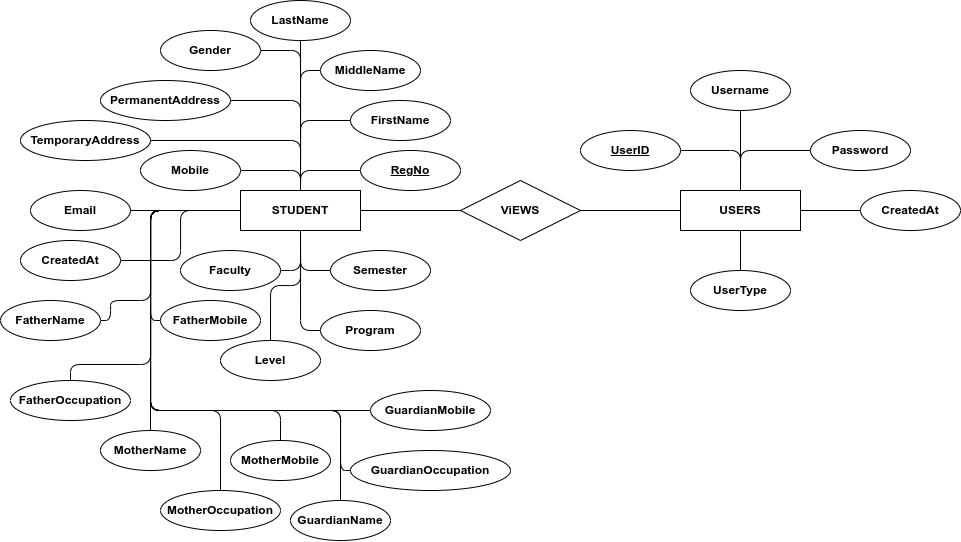

The diagram above was exported from draw.io. Its source (the exported page's mxGraphModel, read from the mxfile embedded in the PNG):
<mxGraphModel dx="735" dy="574" grid="1" gridSize="10" guides="1" tooltips="1" connect="1" arrows="1" fold="1" page="1" pageScale="1" pageWidth="1169" pageHeight="827" math="0" shadow="0">
  <root>
    <mxCell id="0" />
    <mxCell id="1" parent="0" />
    <mxCell id="42" style="edgeStyle=orthogonalEdgeStyle;html=1;entryX=0;entryY=0.5;entryDx=0;entryDy=0;endArrow=none;endFill=0;" edge="1" parent="1" source="q89Y1sPKiIkgIvJ2mbNi-22" target="40">
      <mxGeometry relative="1" as="geometry" />
    </mxCell>
    <mxCell id="q89Y1sPKiIkgIvJ2mbNi-22" value="&lt;b&gt;ViEWS&lt;/b&gt;" style="shape=rhombus;perimeter=rhombusPerimeter;whiteSpace=wrap;html=1;align=center;" parent="1" vertex="1">
      <mxGeometry x="460" y="190" width="120" height="60" as="geometry" />
    </mxCell>
    <mxCell id="29" style="edgeStyle=orthogonalEdgeStyle;html=1;entryX=0.5;entryY=1;entryDx=0;entryDy=0;endArrow=none;endFill=0;exitX=1;exitY=0.5;exitDx=0;exitDy=0;" edge="1" parent="1" source="q89Y1sPKiIkgIvJ2mbNi-33" target="q89Y1sPKiIkgIvJ2mbNi-2">
      <mxGeometry relative="1" as="geometry" />
    </mxCell>
    <mxCell id="q89Y1sPKiIkgIvJ2mbNi-33" value="&lt;b&gt;Faculty&lt;/b&gt;" style="ellipse;whiteSpace=wrap;html=1;align=center;" parent="1" vertex="1">
      <mxGeometry x="180" y="260" width="100" height="40" as="geometry" />
    </mxCell>
    <mxCell id="33" style="edgeStyle=orthogonalEdgeStyle;html=1;entryX=0.5;entryY=1;entryDx=0;entryDy=0;endArrow=none;endFill=0;exitX=0;exitY=0.5;exitDx=0;exitDy=0;" edge="1" parent="1" source="q89Y1sPKiIkgIvJ2mbNi-35" target="q89Y1sPKiIkgIvJ2mbNi-2">
      <mxGeometry relative="1" as="geometry" />
    </mxCell>
    <mxCell id="q89Y1sPKiIkgIvJ2mbNi-35" value="&lt;b&gt;Program&lt;/b&gt;" style="ellipse;whiteSpace=wrap;html=1;align=center;" parent="1" vertex="1">
      <mxGeometry x="320" y="320" width="100" height="40" as="geometry" />
    </mxCell>
    <mxCell id="q89Y1sPKiIkgIvJ2mbNi-42" style="edgeStyle=orthogonalEdgeStyle;rounded=0;orthogonalLoop=1;jettySize=auto;html=1;entryX=0;entryY=0.5;entryDx=0;entryDy=0;endArrow=none;endFill=0;exitX=1;exitY=0.5;exitDx=0;exitDy=0;" parent="1" source="q89Y1sPKiIkgIvJ2mbNi-2" target="q89Y1sPKiIkgIvJ2mbNi-22" edge="1">
      <mxGeometry relative="1" as="geometry" />
    </mxCell>
    <mxCell id="q89Y1sPKiIkgIvJ2mbNi-2" value="&lt;b&gt;STUDENT&lt;/b&gt;" style="whiteSpace=wrap;html=1;align=center;" parent="1" vertex="1">
      <mxGeometry x="240" y="200" width="120" height="40" as="geometry" />
    </mxCell>
    <mxCell id="12" style="edgeStyle=orthogonalEdgeStyle;html=1;entryX=0.5;entryY=0;entryDx=0;entryDy=0;endArrow=none;endFill=0;exitX=0;exitY=0.5;exitDx=0;exitDy=0;" edge="1" parent="1" source="q89Y1sPKiIkgIvJ2mbNi-3" target="q89Y1sPKiIkgIvJ2mbNi-2">
      <mxGeometry relative="1" as="geometry" />
    </mxCell>
    <mxCell id="q89Y1sPKiIkgIvJ2mbNi-3" value="&lt;b&gt;RegNo&lt;/b&gt;" style="ellipse;whiteSpace=wrap;html=1;align=center;fontStyle=4;" parent="1" vertex="1">
      <mxGeometry x="360" y="160" width="100" height="40" as="geometry" />
    </mxCell>
    <mxCell id="13" style="edgeStyle=orthogonalEdgeStyle;html=1;entryX=0.5;entryY=0;entryDx=0;entryDy=0;endArrow=none;endFill=0;exitX=0;exitY=0.5;exitDx=0;exitDy=0;" edge="1" parent="1" source="q89Y1sPKiIkgIvJ2mbNi-4" target="q89Y1sPKiIkgIvJ2mbNi-2">
      <mxGeometry relative="1" as="geometry" />
    </mxCell>
    <mxCell id="q89Y1sPKiIkgIvJ2mbNi-4" value="&lt;b&gt;FirstName&lt;/b&gt;" style="ellipse;whiteSpace=wrap;html=1;align=center;" parent="1" vertex="1">
      <mxGeometry x="350" y="110" width="100" height="40" as="geometry" />
    </mxCell>
    <mxCell id="16" style="edgeStyle=orthogonalEdgeStyle;html=1;entryX=0.5;entryY=0;entryDx=0;entryDy=0;endArrow=none;endFill=0;exitX=0.5;exitY=1;exitDx=0;exitDy=0;" edge="1" parent="1" source="q89Y1sPKiIkgIvJ2mbNi-5" target="q89Y1sPKiIkgIvJ2mbNi-2">
      <mxGeometry relative="1" as="geometry" />
    </mxCell>
    <mxCell id="q89Y1sPKiIkgIvJ2mbNi-5" value="&lt;b&gt;LastName&lt;/b&gt;" style="ellipse;whiteSpace=wrap;html=1;align=center;" parent="1" vertex="1">
      <mxGeometry x="250" y="10" width="100" height="40" as="geometry" />
    </mxCell>
    <mxCell id="15" style="edgeStyle=orthogonalEdgeStyle;html=1;entryX=0.5;entryY=0;entryDx=0;entryDy=0;endArrow=none;endFill=0;exitX=1;exitY=0.5;exitDx=0;exitDy=0;" edge="1" parent="1" source="q89Y1sPKiIkgIvJ2mbNi-6" target="q89Y1sPKiIkgIvJ2mbNi-2">
      <mxGeometry relative="1" as="geometry">
        <mxPoint x="263" y="60" as="sourcePoint" />
      </mxGeometry>
    </mxCell>
    <mxCell id="q89Y1sPKiIkgIvJ2mbNi-6" value="&lt;b&gt;Gender&lt;/b&gt;" style="ellipse;whiteSpace=wrap;html=1;align=center;" parent="1" vertex="1">
      <mxGeometry x="160" y="40" width="100" height="40" as="geometry" />
    </mxCell>
    <mxCell id="17" style="edgeStyle=orthogonalEdgeStyle;html=1;entryX=0.5;entryY=0;entryDx=0;entryDy=0;endArrow=none;endFill=0;exitX=1;exitY=0.5;exitDx=0;exitDy=0;" edge="1" parent="1" source="q89Y1sPKiIkgIvJ2mbNi-7" target="q89Y1sPKiIkgIvJ2mbNi-2">
      <mxGeometry relative="1" as="geometry" />
    </mxCell>
    <mxCell id="q89Y1sPKiIkgIvJ2mbNi-7" value="&lt;b&gt;PermanentAddress&lt;/b&gt;" style="ellipse;whiteSpace=wrap;html=1;align=center;" parent="1" vertex="1">
      <mxGeometry x="100" y="90" width="130" height="40" as="geometry" />
    </mxCell>
    <mxCell id="18" style="edgeStyle=orthogonalEdgeStyle;html=1;entryX=0.5;entryY=0;entryDx=0;entryDy=0;endArrow=none;endFill=0;exitX=1;exitY=0.5;exitDx=0;exitDy=0;" edge="1" parent="1" source="q89Y1sPKiIkgIvJ2mbNi-8" target="q89Y1sPKiIkgIvJ2mbNi-2">
      <mxGeometry relative="1" as="geometry" />
    </mxCell>
    <mxCell id="q89Y1sPKiIkgIvJ2mbNi-8" value="&lt;b&gt;Mobile&lt;/b&gt;" style="ellipse;whiteSpace=wrap;html=1;align=center;" parent="1" vertex="1">
      <mxGeometry x="140" y="160" width="100" height="40" as="geometry" />
    </mxCell>
    <mxCell id="19" style="edgeStyle=orthogonalEdgeStyle;html=1;entryX=0;entryY=0.5;entryDx=0;entryDy=0;endArrow=none;endFill=0;exitX=1;exitY=0.5;exitDx=0;exitDy=0;" edge="1" parent="1" source="q89Y1sPKiIkgIvJ2mbNi-9" target="q89Y1sPKiIkgIvJ2mbNi-2">
      <mxGeometry relative="1" as="geometry">
        <mxPoint x="150" y="220" as="sourcePoint" />
      </mxGeometry>
    </mxCell>
    <mxCell id="q89Y1sPKiIkgIvJ2mbNi-9" value="&lt;b&gt;Email&lt;/b&gt;" style="ellipse;whiteSpace=wrap;html=1;align=center;" parent="1" vertex="1">
      <mxGeometry x="30" y="200" width="100" height="40" as="geometry" />
    </mxCell>
    <mxCell id="14" style="edgeStyle=orthogonalEdgeStyle;html=1;endArrow=none;endFill=0;entryX=0.5;entryY=0;entryDx=0;entryDy=0;exitX=0;exitY=0.5;exitDx=0;exitDy=0;" edge="1" parent="1" source="q89Y1sPKiIkgIvJ2mbNi-11" target="q89Y1sPKiIkgIvJ2mbNi-2">
      <mxGeometry relative="1" as="geometry">
        <mxPoint x="310" y="190" as="targetPoint" />
      </mxGeometry>
    </mxCell>
    <mxCell id="q89Y1sPKiIkgIvJ2mbNi-11" value="&lt;b&gt;MiddleName&lt;/b&gt;" style="ellipse;whiteSpace=wrap;html=1;align=center;" parent="1" vertex="1">
      <mxGeometry x="320" y="60" width="100" height="40" as="geometry" />
    </mxCell>
    <mxCell id="q89Y1sPKiIkgIvJ2mbNi-65" style="edgeStyle=orthogonalEdgeStyle;rounded=0;orthogonalLoop=1;jettySize=auto;html=1;exitX=0.5;exitY=1;exitDx=0;exitDy=0;endArrow=none;endFill=0;" parent="1" edge="1">
      <mxGeometry relative="1" as="geometry">
        <mxPoint x="300" y="374" as="sourcePoint" />
        <mxPoint x="300" y="374" as="targetPoint" />
      </mxGeometry>
    </mxCell>
    <mxCell id="21" style="edgeStyle=orthogonalEdgeStyle;html=1;entryX=0;entryY=0.5;entryDx=0;entryDy=0;endArrow=none;endFill=0;exitX=1;exitY=0.5;exitDx=0;exitDy=0;" edge="1" parent="1" source="q89Y1sPKiIkgIvJ2mbNi-66" target="q89Y1sPKiIkgIvJ2mbNi-2">
      <mxGeometry relative="1" as="geometry">
        <Array as="points">
          <mxPoint x="110" y="330" />
          <mxPoint x="110" y="310" />
          <mxPoint x="150" y="310" />
          <mxPoint x="150" y="220" />
        </Array>
      </mxGeometry>
    </mxCell>
    <mxCell id="q89Y1sPKiIkgIvJ2mbNi-66" value="&lt;b&gt;FatherName&lt;/b&gt;" style="ellipse;whiteSpace=wrap;html=1;align=center;" parent="1" vertex="1">
      <mxGeometry y="310" width="100" height="40" as="geometry" />
    </mxCell>
    <mxCell id="11" style="edgeStyle=orthogonalEdgeStyle;html=1;endArrow=none;endFill=0;exitX=1;exitY=0.5;exitDx=0;exitDy=0;entryX=0.5;entryY=0;entryDx=0;entryDy=0;" edge="1" parent="1" source="2" target="q89Y1sPKiIkgIvJ2mbNi-2">
      <mxGeometry relative="1" as="geometry">
        <mxPoint x="280" y="180" as="targetPoint" />
        <mxPoint x="190" y="160" as="sourcePoint" />
      </mxGeometry>
    </mxCell>
    <mxCell id="2" value="&lt;b&gt;TemporaryAddress&lt;/b&gt;" style="ellipse;whiteSpace=wrap;html=1;align=center;" parent="1" vertex="1">
      <mxGeometry x="20" y="130" width="130" height="40" as="geometry" />
    </mxCell>
    <mxCell id="20" style="edgeStyle=orthogonalEdgeStyle;html=1;entryX=0;entryY=0.5;entryDx=0;entryDy=0;endArrow=none;endFill=0;exitX=1;exitY=0.5;exitDx=0;exitDy=0;" edge="1" parent="1" source="4" target="q89Y1sPKiIkgIvJ2mbNi-2">
      <mxGeometry relative="1" as="geometry" />
    </mxCell>
    <mxCell id="4" value="&lt;b&gt;CreatedAt&lt;/b&gt;" style="ellipse;whiteSpace=wrap;html=1;align=center;" parent="1" vertex="1">
      <mxGeometry x="20" y="250" width="100" height="40" as="geometry" />
    </mxCell>
    <mxCell id="25" style="edgeStyle=orthogonalEdgeStyle;html=1;entryX=0;entryY=0.5;entryDx=0;entryDy=0;endArrow=none;endFill=0;exitX=0.5;exitY=0;exitDx=0;exitDy=0;" edge="1" parent="1" source="5" target="q89Y1sPKiIkgIvJ2mbNi-2">
      <mxGeometry relative="1" as="geometry" />
    </mxCell>
    <mxCell id="5" value="&lt;b&gt;MotherName&lt;/b&gt;" style="ellipse;whiteSpace=wrap;html=1;align=center;" vertex="1" parent="1">
      <mxGeometry x="100" y="440" width="100" height="40" as="geometry" />
    </mxCell>
    <mxCell id="28" style="edgeStyle=orthogonalEdgeStyle;html=1;entryX=0;entryY=0.5;entryDx=0;entryDy=0;endArrow=none;endFill=0;" edge="1" parent="1" source="6" target="q89Y1sPKiIkgIvJ2mbNi-2">
      <mxGeometry relative="1" as="geometry">
        <Array as="points">
          <mxPoint x="280" y="420" />
          <mxPoint x="150" y="420" />
          <mxPoint x="150" y="220" />
        </Array>
      </mxGeometry>
    </mxCell>
    <mxCell id="6" value="&lt;b&gt;MotherMobile&lt;/b&gt;" style="ellipse;whiteSpace=wrap;html=1;align=center;" vertex="1" parent="1">
      <mxGeometry x="230" y="450" width="100" height="40" as="geometry" />
    </mxCell>
    <mxCell id="23" style="edgeStyle=orthogonalEdgeStyle;html=1;entryX=0;entryY=0.5;entryDx=0;entryDy=0;endArrow=none;endFill=0;exitX=0;exitY=0.5;exitDx=0;exitDy=0;" edge="1" parent="1" source="7" target="q89Y1sPKiIkgIvJ2mbNi-2">
      <mxGeometry relative="1" as="geometry" />
    </mxCell>
    <mxCell id="7" value="&lt;b&gt;FatherMobile&lt;/b&gt;" style="ellipse;whiteSpace=wrap;html=1;align=center;" vertex="1" parent="1">
      <mxGeometry x="160" y="310" width="100" height="40" as="geometry" />
    </mxCell>
    <mxCell id="37" style="edgeStyle=orthogonalEdgeStyle;html=1;entryX=0;entryY=0.5;entryDx=0;entryDy=0;endArrow=none;endFill=0;" edge="1" parent="1" source="8" target="q89Y1sPKiIkgIvJ2mbNi-2">
      <mxGeometry relative="1" as="geometry">
        <Array as="points">
          <mxPoint x="340" y="420" />
          <mxPoint x="150" y="420" />
          <mxPoint x="150" y="220" />
        </Array>
      </mxGeometry>
    </mxCell>
    <mxCell id="8" value="&lt;b&gt;GuardianName&lt;/b&gt;" style="ellipse;whiteSpace=wrap;html=1;align=center;" vertex="1" parent="1">
      <mxGeometry x="290" y="510" width="100" height="40" as="geometry" />
    </mxCell>
    <mxCell id="22" style="edgeStyle=orthogonalEdgeStyle;html=1;entryX=0;entryY=0.5;entryDx=0;entryDy=0;endArrow=none;endFill=0;exitX=0.5;exitY=0;exitDx=0;exitDy=0;" edge="1" parent="1" source="9" target="q89Y1sPKiIkgIvJ2mbNi-2">
      <mxGeometry relative="1" as="geometry">
        <mxPoint x="220" y="350" as="sourcePoint" />
        <Array as="points">
          <mxPoint x="70" y="374" />
          <mxPoint x="150" y="374" />
          <mxPoint x="150" y="220" />
        </Array>
      </mxGeometry>
    </mxCell>
    <mxCell id="9" value="&lt;b&gt;FatherOccupation&lt;/b&gt;" style="ellipse;whiteSpace=wrap;html=1;align=center;" vertex="1" parent="1">
      <mxGeometry x="10" y="390" width="120" height="40" as="geometry" />
    </mxCell>
    <mxCell id="27" style="edgeStyle=orthogonalEdgeStyle;html=1;entryX=0;entryY=0.5;entryDx=0;entryDy=0;endArrow=none;endFill=0;exitX=0.5;exitY=0;exitDx=0;exitDy=0;" edge="1" parent="1" source="26" target="q89Y1sPKiIkgIvJ2mbNi-2">
      <mxGeometry relative="1" as="geometry">
        <Array as="points">
          <mxPoint x="220" y="420" />
          <mxPoint x="150" y="420" />
          <mxPoint x="150" y="220" />
        </Array>
      </mxGeometry>
    </mxCell>
    <mxCell id="26" value="&lt;b&gt;MotherOccupation&lt;/b&gt;" style="ellipse;whiteSpace=wrap;html=1;align=center;" vertex="1" parent="1">
      <mxGeometry x="160" y="500" width="120" height="40" as="geometry" />
    </mxCell>
    <mxCell id="32" style="edgeStyle=orthogonalEdgeStyle;html=1;entryX=0.5;entryY=1;entryDx=0;entryDy=0;endArrow=none;endFill=0;" edge="1" parent="1" source="30" target="q89Y1sPKiIkgIvJ2mbNi-2">
      <mxGeometry relative="1" as="geometry" />
    </mxCell>
    <mxCell id="30" value="&lt;b&gt;Level&lt;br&gt;&lt;/b&gt;" style="ellipse;whiteSpace=wrap;html=1;align=center;" vertex="1" parent="1">
      <mxGeometry x="220" y="350" width="100" height="40" as="geometry" />
    </mxCell>
    <mxCell id="34" style="edgeStyle=orthogonalEdgeStyle;html=1;entryX=0.5;entryY=1;entryDx=0;entryDy=0;endArrow=none;endFill=0;exitX=0;exitY=0.5;exitDx=0;exitDy=0;" edge="1" parent="1" source="31" target="q89Y1sPKiIkgIvJ2mbNi-2">
      <mxGeometry relative="1" as="geometry" />
    </mxCell>
    <mxCell id="31" value="&lt;b&gt;Semester&lt;/b&gt;" style="ellipse;whiteSpace=wrap;html=1;align=center;" vertex="1" parent="1">
      <mxGeometry x="330" y="260" width="100" height="40" as="geometry" />
    </mxCell>
    <mxCell id="38" style="edgeStyle=orthogonalEdgeStyle;html=1;entryX=0;entryY=0.5;entryDx=0;entryDy=0;endArrow=none;endFill=0;exitX=0;exitY=0.5;exitDx=0;exitDy=0;" edge="1" parent="1" source="35" target="q89Y1sPKiIkgIvJ2mbNi-2">
      <mxGeometry relative="1" as="geometry">
        <Array as="points">
          <mxPoint x="340" y="480" />
          <mxPoint x="340" y="420" />
          <mxPoint x="150" y="420" />
          <mxPoint x="150" y="220" />
        </Array>
      </mxGeometry>
    </mxCell>
    <mxCell id="35" value="&lt;b&gt;GuardianOccupation&lt;/b&gt;" style="ellipse;whiteSpace=wrap;html=1;align=center;" vertex="1" parent="1">
      <mxGeometry x="350" y="460" width="160" height="40" as="geometry" />
    </mxCell>
    <mxCell id="39" style="edgeStyle=orthogonalEdgeStyle;html=1;entryX=0;entryY=0.5;entryDx=0;entryDy=0;endArrow=none;endFill=0;exitX=0;exitY=0.5;exitDx=0;exitDy=0;" edge="1" parent="1" source="36" target="q89Y1sPKiIkgIvJ2mbNi-2">
      <mxGeometry relative="1" as="geometry">
        <Array as="points">
          <mxPoint x="150" y="420" />
          <mxPoint x="150" y="220" />
        </Array>
      </mxGeometry>
    </mxCell>
    <mxCell id="36" value="&lt;b&gt;GuardianMobile&lt;/b&gt;" style="ellipse;whiteSpace=wrap;html=1;align=center;" vertex="1" parent="1">
      <mxGeometry x="370" y="400" width="120" height="40" as="geometry" />
    </mxCell>
    <mxCell id="40" value="&lt;b&gt;USERS&lt;/b&gt;" style="whiteSpace=wrap;html=1;align=center;" vertex="1" parent="1">
      <mxGeometry x="680" y="200" width="120" height="40" as="geometry" />
    </mxCell>
    <mxCell id="43" style="edgeStyle=orthogonalEdgeStyle;html=1;entryX=0.5;entryY=0;entryDx=0;entryDy=0;endArrow=none;endFill=0;exitX=1;exitY=0.5;exitDx=0;exitDy=0;" edge="1" parent="1" source="41" target="40">
      <mxGeometry relative="1" as="geometry" />
    </mxCell>
    <mxCell id="41" value="&lt;b&gt;UserID&lt;/b&gt;" style="ellipse;whiteSpace=wrap;html=1;align=center;fontStyle=4;" vertex="1" parent="1">
      <mxGeometry x="580" y="140" width="100" height="40" as="geometry" />
    </mxCell>
    <mxCell id="51" style="edgeStyle=orthogonalEdgeStyle;html=1;entryX=0.5;entryY=0;entryDx=0;entryDy=0;endArrow=none;endFill=0;" edge="1" parent="1" source="44" target="40">
      <mxGeometry relative="1" as="geometry" />
    </mxCell>
    <mxCell id="44" value="&lt;b&gt;Username&lt;/b&gt;" style="ellipse;whiteSpace=wrap;html=1;align=center;" vertex="1" parent="1">
      <mxGeometry x="690" y="80" width="100" height="40" as="geometry" />
    </mxCell>
    <mxCell id="50" style="edgeStyle=orthogonalEdgeStyle;html=1;entryX=0.5;entryY=0;entryDx=0;entryDy=0;endArrow=none;endFill=0;" edge="1" parent="1" source="45" target="40">
      <mxGeometry relative="1" as="geometry" />
    </mxCell>
    <mxCell id="45" value="&lt;b&gt;Password&lt;/b&gt;" style="ellipse;whiteSpace=wrap;html=1;align=center;" vertex="1" parent="1">
      <mxGeometry x="810" y="140" width="100" height="40" as="geometry" />
    </mxCell>
    <mxCell id="49" style="edgeStyle=orthogonalEdgeStyle;html=1;entryX=1;entryY=0.5;entryDx=0;entryDy=0;endArrow=none;endFill=0;" edge="1" parent="1" source="46" target="40">
      <mxGeometry relative="1" as="geometry" />
    </mxCell>
    <mxCell id="46" value="&lt;b&gt;CreatedAt&lt;/b&gt;" style="ellipse;whiteSpace=wrap;html=1;align=center;" vertex="1" parent="1">
      <mxGeometry x="860" y="200" width="100" height="40" as="geometry" />
    </mxCell>
    <mxCell id="48" style="edgeStyle=orthogonalEdgeStyle;html=1;entryX=0.5;entryY=1;entryDx=0;entryDy=0;endArrow=none;endFill=0;" edge="1" parent="1" source="47" target="40">
      <mxGeometry relative="1" as="geometry" />
    </mxCell>
    <mxCell id="47" value="&lt;b&gt;UserType&lt;/b&gt;" style="ellipse;whiteSpace=wrap;html=1;align=center;" vertex="1" parent="1">
      <mxGeometry x="690" y="280" width="100" height="40" as="geometry" />
    </mxCell>
  </root>
</mxGraphModel>